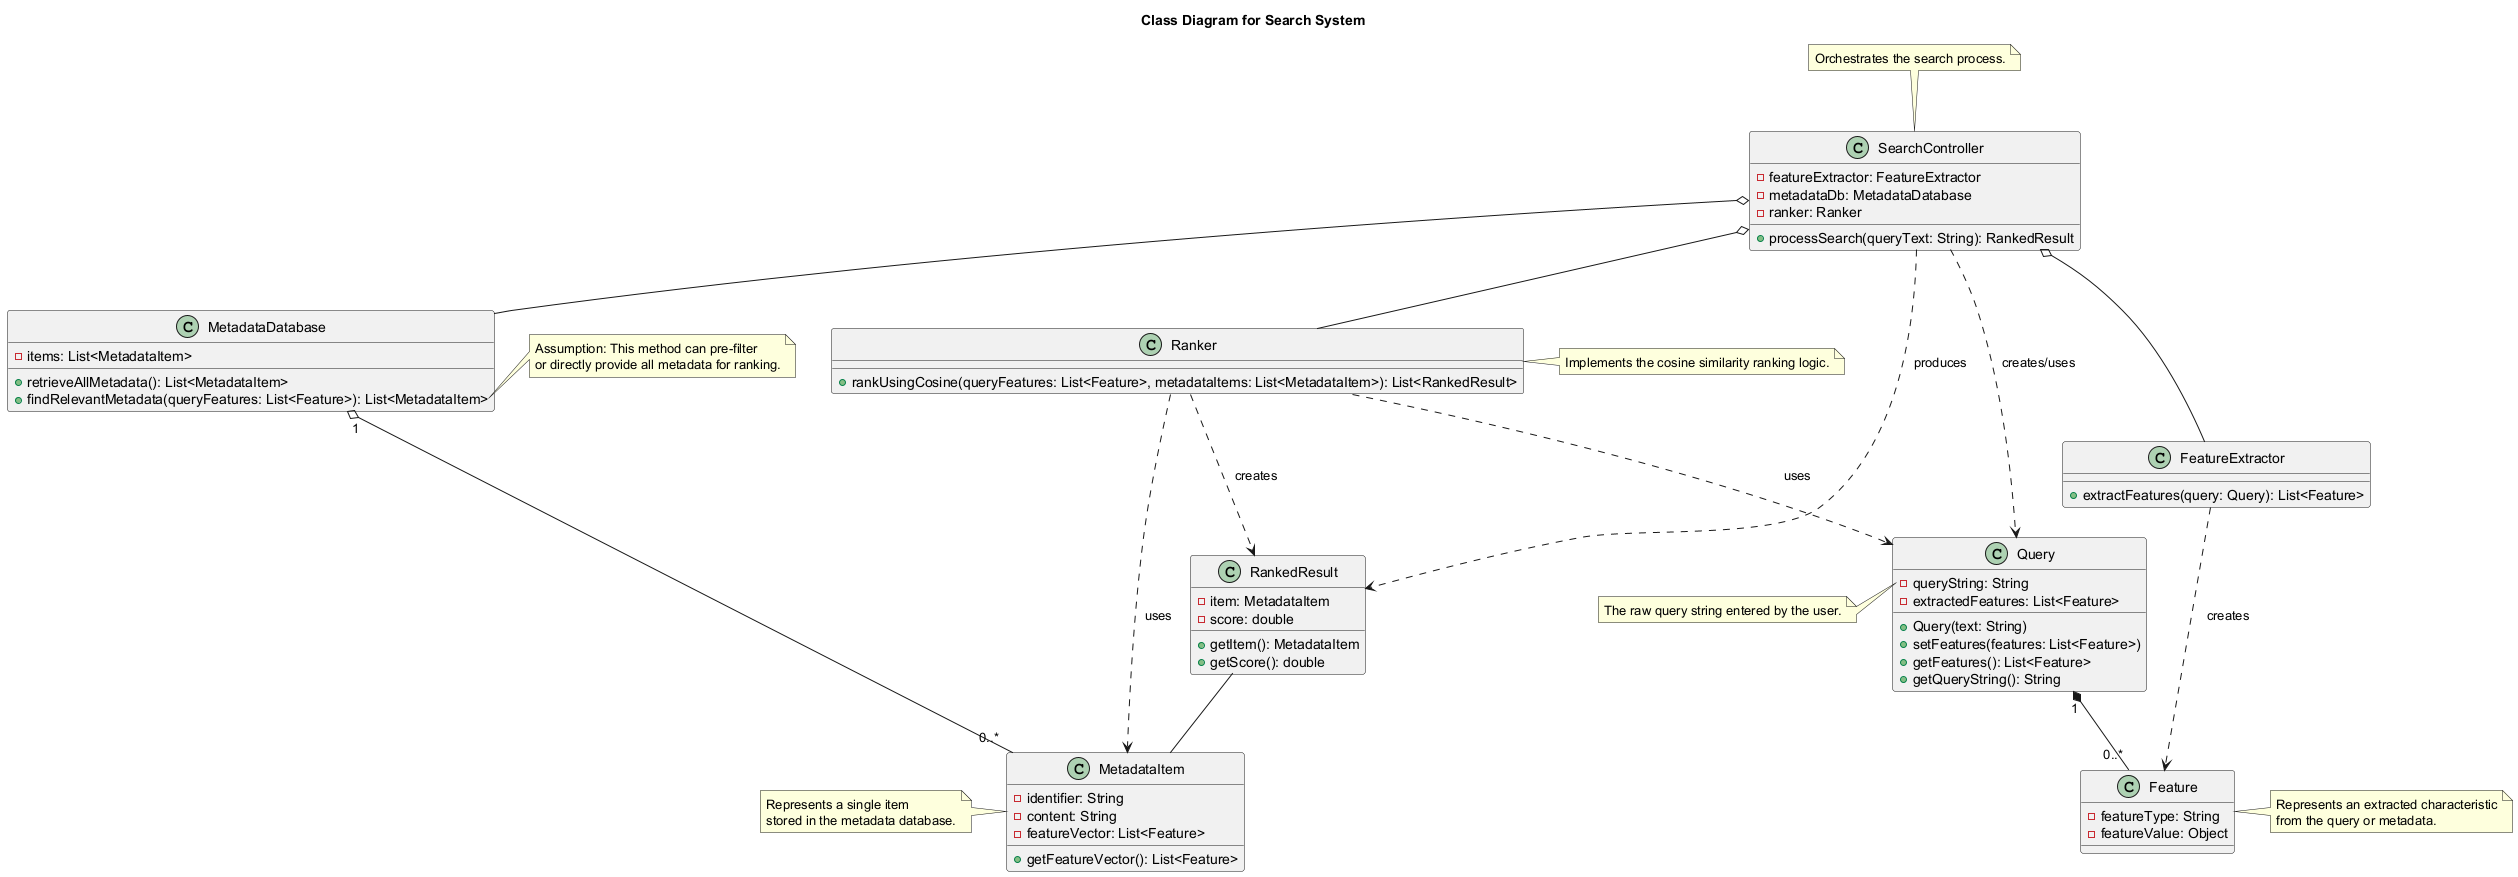

The diagram above was rendered by PlantUML. Its source (embedded in the PNG):
@startuml
title Class Diagram for Search System

class Query {
  -queryString: String
  -extractedFeatures: List<Feature>
  +Query(text: String)
  +setFeatures(features: List<Feature>)
  +getFeatures(): List<Feature>
  +getQueryString(): String
}
note left of Query::queryString
  The raw query string entered by the user.
end note

class Feature {
  -featureType: String
  -featureValue: Object
}
note right of Feature
  Represents an extracted characteristic
  from the query or metadata.
end note

class MetadataItem {
  -identifier: String
  -content: String
  -featureVector: List<Feature>
  +getFeatureVector(): List<Feature>
}
note left of MetadataItem
  Represents a single item
  stored in the metadata database.
end note

class MetadataDatabase {
  -items: List<MetadataItem>
  +retrieveAllMetadata(): List<MetadataItem>
  +findRelevantMetadata(queryFeatures: List<Feature>): List<MetadataItem>
}
note right of MetadataDatabase::findRelevantMetadata
  Assumption: This method can pre-filter
  or directly provide all metadata for ranking.
end note

class FeatureExtractor {
  +extractFeatures(query: Query): List<Feature>
}

class Ranker {
  +rankUsingCosine(queryFeatures: List<Feature>, metadataItems: List<MetadataItem>): List<RankedResult>
}
note right of Ranker
  Implements the cosine similarity ranking logic.
end note

class RankedResult {
  -item: MetadataItem
  -score: double
  +getItem(): MetadataItem
  +getScore(): double
}

class SearchController {
  -featureExtractor: FeatureExtractor
  -metadataDb: MetadataDatabase
  -ranker: Ranker
  +processSearch(queryText: String): RankedResult
}
note top of SearchController
  Orchestrates the search process.
end note

SearchController o-- FeatureExtractor
SearchController o-- MetadataDatabase
SearchController o-- Ranker
SearchController ..> Query : creates/uses
SearchController ..> RankedResult : produces
Query "1" *-- "0..*" Feature
FeatureExtractor ..> Feature : creates
Ranker ..> RankedResult : creates
RankedResult -- MetadataItem
MetadataDatabase "1" o-- "0..*" MetadataItem
Ranker ..> MetadataItem : uses
Ranker ..> Query : uses

@enduml